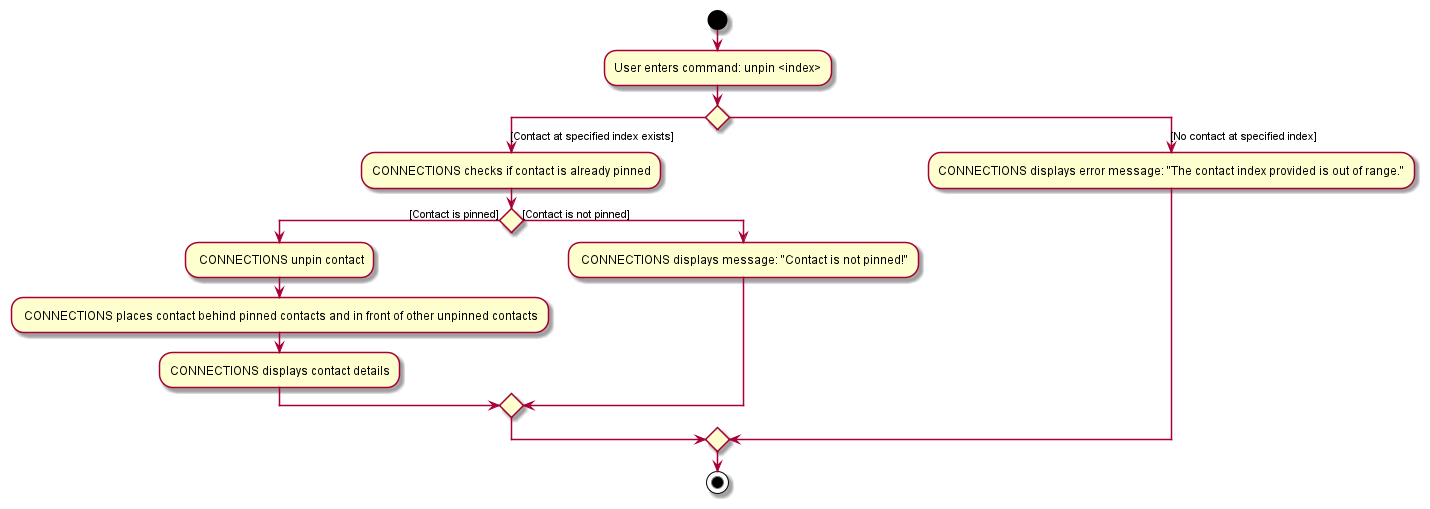

The diagram above was rendered by PlantUML. Its source (embedded in the PNG):
@startuml
'https://plantuml.com/activity-diagram-beta

start
:User enters command: unpin <index>;
switch()
case ([Contact at specified index exists])
  :CONNECTIONS checks if contact is already pinned;
  if () then ([Contact is pinned])
    : CONNECTIONS unpin contact;
    : CONNECTIONS places contact behind pinned contacts and in front of other unpinned contacts;
    -CONNECTIONS displays contact details
  else ([Contact is not pinned])
    : CONNECTIONS displays message: "Contact is not pinned!";
  endif
case ([No contact at specified index])
  :CONNECTIONS displays error message: "The contact index provided is out of range.";
endswitch


stop

@enduml